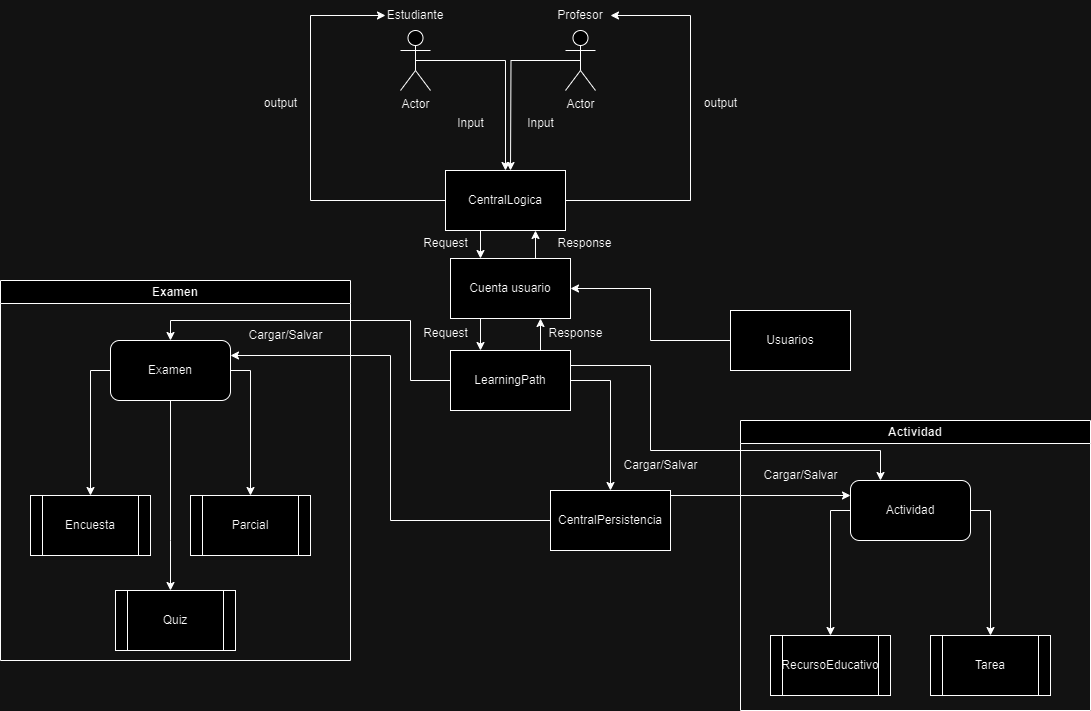

The diagram above was exported from draw.io. Its source (the exported page's mxGraphModel, read from the mxfile embedded in the PNG):
<mxGraphModel dx="2117" dy="522" grid="1" gridSize="10" guides="1" tooltips="1" connect="1" arrows="1" fold="1" page="1" pageScale="1" pageWidth="827" pageHeight="1169" math="0" shadow="0">
  <root>
    <mxCell id="0" />
    <mxCell id="1" parent="0" />
    <mxCell id="PSWYPkMlPBytz6n1NR1h-11" style="edgeStyle=orthogonalEdgeStyle;rounded=0;orthogonalLoop=1;jettySize=auto;html=1;exitX=0.5;exitY=0.5;exitDx=0;exitDy=0;exitPerimeter=0;" edge="1" parent="1" source="PSWYPkMlPBytz6n1NR1h-1" target="PSWYPkMlPBytz6n1NR1h-9">
      <mxGeometry relative="1" as="geometry" />
    </mxCell>
    <mxCell id="PSWYPkMlPBytz6n1NR1h-1" value="Actor" style="shape=umlActor;verticalLabelPosition=bottom;verticalAlign=top;html=1;outlineConnect=0;" vertex="1" parent="1">
      <mxGeometry x="230" y="90" width="30" height="60" as="geometry" />
    </mxCell>
    <mxCell id="PSWYPkMlPBytz6n1NR1h-12" style="edgeStyle=orthogonalEdgeStyle;rounded=0;orthogonalLoop=1;jettySize=auto;html=1;exitX=0.5;exitY=0.5;exitDx=0;exitDy=0;exitPerimeter=0;" edge="1" parent="1" source="PSWYPkMlPBytz6n1NR1h-2">
      <mxGeometry relative="1" as="geometry">
        <mxPoint x="340" y="230" as="targetPoint" />
      </mxGeometry>
    </mxCell>
    <mxCell id="PSWYPkMlPBytz6n1NR1h-2" value="Actor" style="shape=umlActor;verticalLabelPosition=bottom;verticalAlign=top;html=1;outlineConnect=0;" vertex="1" parent="1">
      <mxGeometry x="395" y="90" width="30" height="60" as="geometry" />
    </mxCell>
    <mxCell id="PSWYPkMlPBytz6n1NR1h-6" value="Estudiante" style="text;html=1;align=center;verticalAlign=middle;whiteSpace=wrap;rounded=0;" vertex="1" parent="1">
      <mxGeometry x="215" y="60" width="60" height="30" as="geometry" />
    </mxCell>
    <mxCell id="PSWYPkMlPBytz6n1NR1h-7" value="Profesor" style="text;html=1;align=center;verticalAlign=middle;whiteSpace=wrap;rounded=0;" vertex="1" parent="1">
      <mxGeometry x="380" y="60" width="60" height="30" as="geometry" />
    </mxCell>
    <mxCell id="PSWYPkMlPBytz6n1NR1h-22" style="edgeStyle=orthogonalEdgeStyle;rounded=0;orthogonalLoop=1;jettySize=auto;html=1;exitX=1;exitY=0.5;exitDx=0;exitDy=0;" edge="1" parent="1" source="PSWYPkMlPBytz6n1NR1h-9" target="PSWYPkMlPBytz6n1NR1h-7">
      <mxGeometry relative="1" as="geometry">
        <Array as="points">
          <mxPoint x="520" y="260" />
          <mxPoint x="520" y="75" />
        </Array>
      </mxGeometry>
    </mxCell>
    <mxCell id="PSWYPkMlPBytz6n1NR1h-23" style="edgeStyle=orthogonalEdgeStyle;rounded=0;orthogonalLoop=1;jettySize=auto;html=1;exitX=0;exitY=0.5;exitDx=0;exitDy=0;entryX=0;entryY=0.5;entryDx=0;entryDy=0;" edge="1" parent="1" source="PSWYPkMlPBytz6n1NR1h-9" target="PSWYPkMlPBytz6n1NR1h-6">
      <mxGeometry relative="1" as="geometry">
        <Array as="points">
          <mxPoint x="140" y="260" />
          <mxPoint x="140" y="75" />
        </Array>
      </mxGeometry>
    </mxCell>
    <mxCell id="PSWYPkMlPBytz6n1NR1h-81" style="edgeStyle=orthogonalEdgeStyle;rounded=0;orthogonalLoop=1;jettySize=auto;html=1;exitX=0.25;exitY=1;exitDx=0;exitDy=0;entryX=0.25;entryY=0;entryDx=0;entryDy=0;" edge="1" parent="1" source="PSWYPkMlPBytz6n1NR1h-9" target="PSWYPkMlPBytz6n1NR1h-77">
      <mxGeometry relative="1" as="geometry" />
    </mxCell>
    <mxCell id="PSWYPkMlPBytz6n1NR1h-9" value="" style="rounded=0;whiteSpace=wrap;html=1;" vertex="1" parent="1">
      <mxGeometry x="275" y="230" width="120" height="60" as="geometry" />
    </mxCell>
    <mxCell id="PSWYPkMlPBytz6n1NR1h-10" value="CentralLogica" style="text;html=1;align=center;verticalAlign=middle;whiteSpace=wrap;rounded=0;" vertex="1" parent="1">
      <mxGeometry x="305" y="245" width="60" height="30" as="geometry" />
    </mxCell>
    <mxCell id="PSWYPkMlPBytz6n1NR1h-13" value="Input" style="text;html=1;align=center;verticalAlign=middle;resizable=0;points=[];autosize=1;strokeColor=none;fillColor=none;" vertex="1" parent="1">
      <mxGeometry x="275" y="168" width="50" height="30" as="geometry" />
    </mxCell>
    <mxCell id="PSWYPkMlPBytz6n1NR1h-14" value="Input" style="text;html=1;align=center;verticalAlign=middle;resizable=0;points=[];autosize=1;strokeColor=none;fillColor=none;" vertex="1" parent="1">
      <mxGeometry x="345" y="168" width="50" height="30" as="geometry" />
    </mxCell>
    <mxCell id="PSWYPkMlPBytz6n1NR1h-24" value="output&lt;div&gt;&lt;br&gt;&lt;/div&gt;" style="text;html=1;align=center;verticalAlign=middle;resizable=0;points=[];autosize=1;strokeColor=none;fillColor=none;" vertex="1" parent="1">
      <mxGeometry x="520" y="150" width="60" height="40" as="geometry" />
    </mxCell>
    <mxCell id="PSWYPkMlPBytz6n1NR1h-25" value="output&lt;div&gt;&lt;br&gt;&lt;/div&gt;" style="text;html=1;align=center;verticalAlign=middle;resizable=0;points=[];autosize=1;strokeColor=none;fillColor=none;" vertex="1" parent="1">
      <mxGeometry x="80" y="150" width="60" height="40" as="geometry" />
    </mxCell>
    <mxCell id="PSWYPkMlPBytz6n1NR1h-28" value="Examen" style="swimlane;whiteSpace=wrap;html=1;startSize=23;" vertex="1" parent="1">
      <mxGeometry x="-170" y="340" width="350" height="380" as="geometry" />
    </mxCell>
    <mxCell id="PSWYPkMlPBytz6n1NR1h-38" style="edgeStyle=orthogonalEdgeStyle;rounded=0;orthogonalLoop=1;jettySize=auto;html=1;exitX=0.5;exitY=1;exitDx=0;exitDy=0;" edge="1" parent="PSWYPkMlPBytz6n1NR1h-28" source="PSWYPkMlPBytz6n1NR1h-31" target="PSWYPkMlPBytz6n1NR1h-34">
      <mxGeometry relative="1" as="geometry">
        <Array as="points">
          <mxPoint x="170" y="260" />
          <mxPoint x="170" y="260" />
        </Array>
      </mxGeometry>
    </mxCell>
    <mxCell id="PSWYPkMlPBytz6n1NR1h-39" style="edgeStyle=orthogonalEdgeStyle;rounded=0;orthogonalLoop=1;jettySize=auto;html=1;exitX=1;exitY=0.5;exitDx=0;exitDy=0;entryX=0.5;entryY=0;entryDx=0;entryDy=0;" edge="1" parent="PSWYPkMlPBytz6n1NR1h-28" source="PSWYPkMlPBytz6n1NR1h-31" target="PSWYPkMlPBytz6n1NR1h-33">
      <mxGeometry relative="1" as="geometry" />
    </mxCell>
    <mxCell id="PSWYPkMlPBytz6n1NR1h-40" style="edgeStyle=orthogonalEdgeStyle;rounded=0;orthogonalLoop=1;jettySize=auto;html=1;exitX=0;exitY=0.5;exitDx=0;exitDy=0;" edge="1" parent="PSWYPkMlPBytz6n1NR1h-28" source="PSWYPkMlPBytz6n1NR1h-31" target="PSWYPkMlPBytz6n1NR1h-32">
      <mxGeometry relative="1" as="geometry" />
    </mxCell>
    <mxCell id="PSWYPkMlPBytz6n1NR1h-31" value="Examen" style="rounded=1;whiteSpace=wrap;html=1;" vertex="1" parent="PSWYPkMlPBytz6n1NR1h-28">
      <mxGeometry x="110" y="60" width="120" height="60" as="geometry" />
    </mxCell>
    <mxCell id="PSWYPkMlPBytz6n1NR1h-32" value="Encuesta" style="shape=process;whiteSpace=wrap;html=1;backgroundOutline=1;" vertex="1" parent="PSWYPkMlPBytz6n1NR1h-28">
      <mxGeometry x="30" y="215" width="120" height="60" as="geometry" />
    </mxCell>
    <mxCell id="PSWYPkMlPBytz6n1NR1h-33" value="Parcial" style="shape=process;whiteSpace=wrap;html=1;backgroundOutline=1;" vertex="1" parent="PSWYPkMlPBytz6n1NR1h-28">
      <mxGeometry x="190" y="215" width="120" height="60" as="geometry" />
    </mxCell>
    <mxCell id="PSWYPkMlPBytz6n1NR1h-34" value="Quiz" style="shape=process;whiteSpace=wrap;html=1;backgroundOutline=1;" vertex="1" parent="PSWYPkMlPBytz6n1NR1h-28">
      <mxGeometry x="115" y="310" width="120" height="60" as="geometry" />
    </mxCell>
    <mxCell id="PSWYPkMlPBytz6n1NR1h-69" value="Cargar/Salvar" style="text;html=1;align=center;verticalAlign=middle;resizable=0;points=[];autosize=1;strokeColor=none;fillColor=none;" vertex="1" parent="PSWYPkMlPBytz6n1NR1h-28">
      <mxGeometry x="235" y="40" width="100" height="30" as="geometry" />
    </mxCell>
    <mxCell id="PSWYPkMlPBytz6n1NR1h-56" style="edgeStyle=orthogonalEdgeStyle;rounded=0;orthogonalLoop=1;jettySize=auto;html=1;exitX=1;exitY=0.5;exitDx=0;exitDy=0;entryX=0.5;entryY=0;entryDx=0;entryDy=0;" edge="1" parent="1" source="PSWYPkMlPBytz6n1NR1h-45" target="PSWYPkMlPBytz6n1NR1h-55">
      <mxGeometry relative="1" as="geometry" />
    </mxCell>
    <mxCell id="PSWYPkMlPBytz6n1NR1h-79" style="edgeStyle=orthogonalEdgeStyle;rounded=0;orthogonalLoop=1;jettySize=auto;html=1;exitX=0.75;exitY=0;exitDx=0;exitDy=0;entryX=0.75;entryY=1;entryDx=0;entryDy=0;" edge="1" parent="1" source="PSWYPkMlPBytz6n1NR1h-45" target="PSWYPkMlPBytz6n1NR1h-77">
      <mxGeometry relative="1" as="geometry" />
    </mxCell>
    <mxCell id="PSWYPkMlPBytz6n1NR1h-87" style="edgeStyle=orthogonalEdgeStyle;rounded=0;orthogonalLoop=1;jettySize=auto;html=1;exitX=0;exitY=0.5;exitDx=0;exitDy=0;entryX=0.5;entryY=0;entryDx=0;entryDy=0;" edge="1" parent="1" source="PSWYPkMlPBytz6n1NR1h-45" target="PSWYPkMlPBytz6n1NR1h-31">
      <mxGeometry relative="1" as="geometry">
        <Array as="points">
          <mxPoint x="240" y="440" />
          <mxPoint x="240" y="380" />
          <mxPoint y="380" />
        </Array>
      </mxGeometry>
    </mxCell>
    <mxCell id="PSWYPkMlPBytz6n1NR1h-88" style="edgeStyle=orthogonalEdgeStyle;rounded=0;orthogonalLoop=1;jettySize=auto;html=1;exitX=1;exitY=0.25;exitDx=0;exitDy=0;entryX=0.25;entryY=0;entryDx=0;entryDy=0;" edge="1" parent="1" source="PSWYPkMlPBytz6n1NR1h-45" target="PSWYPkMlPBytz6n1NR1h-64">
      <mxGeometry relative="1" as="geometry">
        <Array as="points">
          <mxPoint x="480" y="425" />
          <mxPoint x="480" y="510" />
          <mxPoint x="710" y="510" />
        </Array>
      </mxGeometry>
    </mxCell>
    <mxCell id="PSWYPkMlPBytz6n1NR1h-45" value="LearningPath" style="rounded=0;whiteSpace=wrap;html=1;" vertex="1" parent="1">
      <mxGeometry x="280" y="410" width="120" height="60" as="geometry" />
    </mxCell>
    <mxCell id="PSWYPkMlPBytz6n1NR1h-51" value="Request" style="text;html=1;align=center;verticalAlign=middle;resizable=0;points=[];autosize=1;strokeColor=none;fillColor=none;" vertex="1" parent="1">
      <mxGeometry x="240" y="378" width="70" height="30" as="geometry" />
    </mxCell>
    <mxCell id="PSWYPkMlPBytz6n1NR1h-52" value="Response" style="text;html=1;align=center;verticalAlign=middle;resizable=0;points=[];autosize=1;strokeColor=none;fillColor=none;" vertex="1" parent="1">
      <mxGeometry x="365" y="378" width="80" height="30" as="geometry" />
    </mxCell>
    <mxCell id="PSWYPkMlPBytz6n1NR1h-68" style="edgeStyle=orthogonalEdgeStyle;rounded=0;orthogonalLoop=1;jettySize=auto;html=1;exitX=0;exitY=0.5;exitDx=0;exitDy=0;entryX=1;entryY=0.25;entryDx=0;entryDy=0;" edge="1" parent="1" source="PSWYPkMlPBytz6n1NR1h-55" target="PSWYPkMlPBytz6n1NR1h-31">
      <mxGeometry relative="1" as="geometry" />
    </mxCell>
    <mxCell id="PSWYPkMlPBytz6n1NR1h-74" style="edgeStyle=orthogonalEdgeStyle;rounded=0;orthogonalLoop=1;jettySize=auto;html=1;exitX=1;exitY=0.5;exitDx=0;exitDy=0;entryX=0;entryY=0.25;entryDx=0;entryDy=0;" edge="1" parent="1" source="PSWYPkMlPBytz6n1NR1h-55" target="PSWYPkMlPBytz6n1NR1h-64">
      <mxGeometry relative="1" as="geometry">
        <Array as="points">
          <mxPoint x="500" y="555" />
        </Array>
      </mxGeometry>
    </mxCell>
    <mxCell id="PSWYPkMlPBytz6n1NR1h-55" value="CentralPersistencia" style="rounded=0;whiteSpace=wrap;html=1;" vertex="1" parent="1">
      <mxGeometry x="380" y="550" width="120" height="60" as="geometry" />
    </mxCell>
    <mxCell id="PSWYPkMlPBytz6n1NR1h-57" value="Cargar/Salvar" style="text;html=1;align=center;verticalAlign=middle;resizable=0;points=[];autosize=1;strokeColor=none;fillColor=none;" vertex="1" parent="1">
      <mxGeometry x="440" y="510" width="100" height="30" as="geometry" />
    </mxCell>
    <mxCell id="PSWYPkMlPBytz6n1NR1h-60" value="Actividad" style="swimlane;whiteSpace=wrap;html=1;startSize=23;" vertex="1" parent="1">
      <mxGeometry x="570" y="480" width="350" height="290" as="geometry" />
    </mxCell>
    <mxCell id="PSWYPkMlPBytz6n1NR1h-62" style="edgeStyle=orthogonalEdgeStyle;rounded=0;orthogonalLoop=1;jettySize=auto;html=1;exitX=1;exitY=0.5;exitDx=0;exitDy=0;entryX=0.5;entryY=0;entryDx=0;entryDy=0;" edge="1" parent="PSWYPkMlPBytz6n1NR1h-60" source="PSWYPkMlPBytz6n1NR1h-64" target="PSWYPkMlPBytz6n1NR1h-66">
      <mxGeometry relative="1" as="geometry" />
    </mxCell>
    <mxCell id="PSWYPkMlPBytz6n1NR1h-63" style="edgeStyle=orthogonalEdgeStyle;rounded=0;orthogonalLoop=1;jettySize=auto;html=1;exitX=0;exitY=0.5;exitDx=0;exitDy=0;" edge="1" parent="PSWYPkMlPBytz6n1NR1h-60" source="PSWYPkMlPBytz6n1NR1h-64" target="PSWYPkMlPBytz6n1NR1h-65">
      <mxGeometry relative="1" as="geometry" />
    </mxCell>
    <mxCell id="PSWYPkMlPBytz6n1NR1h-64" value="Actividad" style="rounded=1;whiteSpace=wrap;html=1;" vertex="1" parent="PSWYPkMlPBytz6n1NR1h-60">
      <mxGeometry x="110" y="60" width="120" height="60" as="geometry" />
    </mxCell>
    <mxCell id="PSWYPkMlPBytz6n1NR1h-65" value="RecursoEducativo" style="shape=process;whiteSpace=wrap;html=1;backgroundOutline=1;" vertex="1" parent="PSWYPkMlPBytz6n1NR1h-60">
      <mxGeometry x="30" y="215" width="120" height="60" as="geometry" />
    </mxCell>
    <mxCell id="PSWYPkMlPBytz6n1NR1h-66" value="Tarea" style="shape=process;whiteSpace=wrap;html=1;backgroundOutline=1;" vertex="1" parent="PSWYPkMlPBytz6n1NR1h-60">
      <mxGeometry x="190" y="215" width="120" height="60" as="geometry" />
    </mxCell>
    <mxCell id="PSWYPkMlPBytz6n1NR1h-75" value="Cargar/Salvar" style="text;html=1;align=center;verticalAlign=middle;resizable=0;points=[];autosize=1;strokeColor=none;fillColor=none;" vertex="1" parent="PSWYPkMlPBytz6n1NR1h-60">
      <mxGeometry x="10" y="40" width="100" height="30" as="geometry" />
    </mxCell>
    <mxCell id="PSWYPkMlPBytz6n1NR1h-78" style="edgeStyle=orthogonalEdgeStyle;rounded=0;orthogonalLoop=1;jettySize=auto;html=1;exitX=0;exitY=0.5;exitDx=0;exitDy=0;entryX=1;entryY=0.5;entryDx=0;entryDy=0;" edge="1" parent="1" source="PSWYPkMlPBytz6n1NR1h-70" target="PSWYPkMlPBytz6n1NR1h-77">
      <mxGeometry relative="1" as="geometry" />
    </mxCell>
    <mxCell id="PSWYPkMlPBytz6n1NR1h-70" value="Usuarios" style="rounded=0;whiteSpace=wrap;html=1;" vertex="1" parent="1">
      <mxGeometry x="560" y="370" width="120" height="60" as="geometry" />
    </mxCell>
    <mxCell id="PSWYPkMlPBytz6n1NR1h-80" style="edgeStyle=orthogonalEdgeStyle;rounded=0;orthogonalLoop=1;jettySize=auto;html=1;exitX=0.25;exitY=1;exitDx=0;exitDy=0;entryX=0.25;entryY=0;entryDx=0;entryDy=0;" edge="1" parent="1" source="PSWYPkMlPBytz6n1NR1h-77" target="PSWYPkMlPBytz6n1NR1h-45">
      <mxGeometry relative="1" as="geometry" />
    </mxCell>
    <mxCell id="PSWYPkMlPBytz6n1NR1h-82" style="edgeStyle=orthogonalEdgeStyle;rounded=0;orthogonalLoop=1;jettySize=auto;html=1;exitX=0.75;exitY=0;exitDx=0;exitDy=0;entryX=0.75;entryY=1;entryDx=0;entryDy=0;" edge="1" parent="1" source="PSWYPkMlPBytz6n1NR1h-77" target="PSWYPkMlPBytz6n1NR1h-9">
      <mxGeometry relative="1" as="geometry" />
    </mxCell>
    <mxCell id="PSWYPkMlPBytz6n1NR1h-77" value="Cuenta usuario" style="rounded=0;whiteSpace=wrap;html=1;" vertex="1" parent="1">
      <mxGeometry x="280" y="318" width="120" height="60" as="geometry" />
    </mxCell>
    <mxCell id="PSWYPkMlPBytz6n1NR1h-83" value="Request" style="text;html=1;align=center;verticalAlign=middle;resizable=0;points=[];autosize=1;strokeColor=none;fillColor=none;" vertex="1" parent="1">
      <mxGeometry x="240" y="288" width="70" height="30" as="geometry" />
    </mxCell>
    <mxCell id="PSWYPkMlPBytz6n1NR1h-84" value="Response" style="text;html=1;align=center;verticalAlign=middle;resizable=0;points=[];autosize=1;strokeColor=none;fillColor=none;" vertex="1" parent="1">
      <mxGeometry x="374" y="288" width="80" height="30" as="geometry" />
    </mxCell>
  </root>
</mxGraphModel>